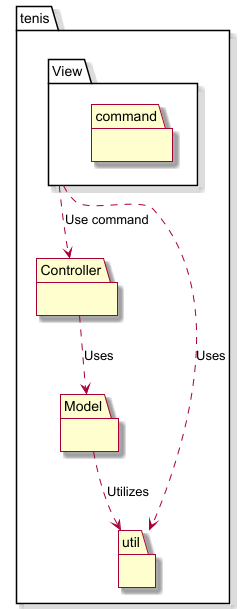

The diagram above was rendered by PlantUML. Its source (embedded in the PNG):
@startuml
skin rose

package "tenis" {

    package "Model" {
    }

    package "Controller" {
    }

    package "View" {
     package "command" {
        }
    }

    package "util" {
    }
}

View ..> Controller : Use command
View ..> util : Uses
Controller ..> Model : Uses
Model ..> util : Utilizes

@enduml